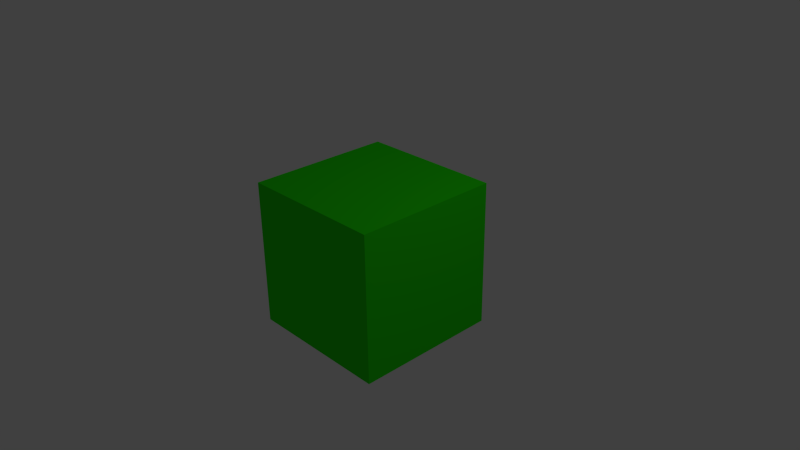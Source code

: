 # Source: test.blend  (saved by Blender 2.76.0; exported with 4.5.12 LTS)
import bpy
from mathutils import Matrix  # noqa: F401  (used for matrix-valued properties, if any)

bpy.ops.wm.read_factory_settings(use_empty=True)
scene = bpy.context.scene
scene.name = 'Scene'

# ---- collections
col_collection_1 = bpy.data.collections.new('Collection 1'); scene.collection.children.link(col_collection_1)

# ---- materials (node trees are filled in below, after node groups)
mat_testmat = bpy.data.materials.new('testMat')
mat_testmat.alpha_threshold = 0.0
mat_testmat.use_transparent_shadow = False
mat_testmat.diffuse_color = (0.02158, 0.8, 0.0, 1.0)
mat_testmat.specular_color = (0.836, 1.0, 0.05998)
mat_testmat.roughness = 0.5
mat_testmat.specular_intensity = 0.6667
mat_testmat.line_color = (0.0, 0.0, 0.0, 1.0)

# ---- material node trees

# ---- world
world_world = bpy.data.worlds.new('World'); scene.world = world_world
world_world.color = (0.05088, 0.05088, 0.05088)
world_world.use_sun_shadow = False
world_world.sun_shadow_jitter_overblur = 0.0
world_world.cycles.sampling_method = 'MANUAL'
world_world.cycles.sample_map_resolution = 256

# ---- cameras
cam_camera = bpy.data.cameras.new('Camera')
cam_camera.clip_end = 100.0
cam_camera.lens = 35.0
cam_camera.sensor_width = 32.0
cam_camera.sensor_height = 18.0
cam_camera.ortho_scale = 7.314
cam_camera.dof.focus_distance = 0.0
cam_camera.dof.aperture_fstop = 128.0

# ---- lights
light_lamp = bpy.data.lights.new('Lamp', 'POINT')
light_lamp.transmission_factor = 0.0
light_lamp.cutoff_distance = 30.0
light_lamp.energy = 100.0
light_lamp.shadow_buffer_clip_start = 1.001
light_lamp.shadow_soft_size = 0.1
light_lamp.shadow_maximum_resolution = 0.006
light_lamp.use_absolute_resolution = True
light_lamp.cycles.use_multiple_importance_sampling = False

# ---- meshes
me_test = bpy.data.meshes.new('test')
me_test.from_pydata([(1.0, 1.0, -1.0), (1.0, -1.0, -1.0), (-1.0, -1.0, -1.0), (-1.0, 1.0, -1.0), (1.0, 1.0, 1.0), (1.0, -1.0, 1.0), (-1.0, -1.0, 1.0), (-1.0, 1.0, 1.0)], [], [(0, 1, 2, 3), (4, 7, 6, 5), (0, 4, 5, 1), (1, 5, 6, 2), (2, 6, 7, 3), (4, 0, 3, 7)])
me_test.materials.append(mat_testmat)
me_test.use_remesh_preserve_volume = False
me_test.use_remesh_preserve_attributes = False
me_test.use_mirror_vertex_groups = False
me_test.update()

# ---- objects
ob_cube = bpy.data.objects.new('Cube', me_test)
ob_lamp = bpy.data.objects.new('Lamp', light_lamp)
ob_camera = bpy.data.objects.new('Camera', cam_camera)

# ---- transforms, parenting, visibility, modifiers, constraints
ob_cube.location = (0.0, 0.0, 0.0)
ob_cube.lock_rotations_4d = False
ob_cube.empty_display_type = 'ARROWS'
ob_cube.lineart.crease_threshold = 0.0
ob_lamp.location = (4.076, 1.005, 5.904)
ob_lamp.rotation_euler = (0.6503, 0.05522, 1.866)
ob_lamp.lock_rotations_4d = False
ob_lamp.empty_display_type = 'ARROWS'
ob_lamp.color = (0.0, 0.0, 0.0, 0.0)
ob_lamp.lineart.crease_threshold = 0.0
ob_camera.location = (7.481, -6.508, 5.344)
ob_camera.rotation_euler = (1.109, 0.01082, 0.8149)
ob_camera.lock_rotations_4d = False
ob_camera.empty_display_type = 'ARROWS'
ob_camera.color = (0.0, 0.0, 0.0, 0.0)
ob_camera.display_type = 'WIRE'
ob_camera.lineart.crease_threshold = 0.0

# ---- collection membership
col_collection_1.objects.link(ob_cube)
col_collection_1.objects.link(ob_lamp)
col_collection_1.objects.link(ob_camera)

# ---- scene / render settings (as saved in the file)
scene.camera = ob_camera
scene.frame_start = 1; scene.frame_end = 250; scene.frame_set(1)
scene.render.engine = 'BLENDER_EEVEE_NEXT'
scene.render.resolution_percentage = 50
scene.render.dither_intensity = 0.0
scene.cycles.use_denoising = False
scene.cycles.samples = 10
scene.cycles.sampling_pattern = 'TABULATED_SOBOL'
scene.cycles.light_sampling_threshold = 0.0
scene.cycles.use_adaptive_sampling = False
scene.cycles.use_light_tree = False
scene.cycles.blur_glossy = 0.0
scene.cycles.pixel_filter_type = 'GAUSSIAN'
scene.cycles.sample_clamp_indirect = 0.0
scene.view_settings.view_transform = 'Standard'
bpy.context.view_layer.update()
